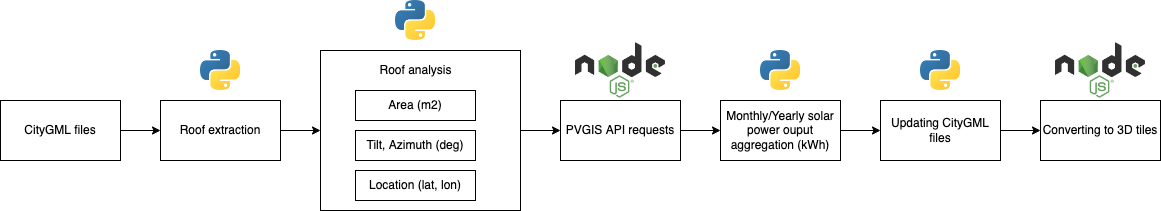

The diagram above was exported from draw.io. Its source (the exported page's mxGraphModel, read from the mxfile embedded in the PNG):
<mxGraphModel dx="1298" dy="865" grid="1" gridSize="10" guides="1" tooltips="1" connect="1" arrows="1" fold="1" page="1" pageScale="1" pageWidth="850" pageHeight="1100" math="0" shadow="0">
  <root>
    <mxCell id="0" />
    <mxCell id="1" parent="0" />
    <mxCell id="hi-JQYi2Qkv5LZaRbQN0-3" style="edgeStyle=orthogonalEdgeStyle;rounded=0;orthogonalLoop=1;jettySize=auto;html=1;entryX=0;entryY=0.5;entryDx=0;entryDy=0;" parent="1" source="hi-JQYi2Qkv5LZaRbQN0-1" target="hi-JQYi2Qkv5LZaRbQN0-2" edge="1">
      <mxGeometry relative="1" as="geometry">
        <mxPoint x="190" y="410" as="targetPoint" />
      </mxGeometry>
    </mxCell>
    <mxCell id="hi-JQYi2Qkv5LZaRbQN0-1" value="CityGML files" style="rounded=0;whiteSpace=wrap;html=1;" parent="1" vertex="1">
      <mxGeometry x="40" y="380" width="120" height="60" as="geometry" />
    </mxCell>
    <mxCell id="hi-JQYi2Qkv5LZaRbQN0-5" style="edgeStyle=orthogonalEdgeStyle;rounded=0;orthogonalLoop=1;jettySize=auto;html=1;" parent="1" source="hi-JQYi2Qkv5LZaRbQN0-2" target="hi-JQYi2Qkv5LZaRbQN0-4" edge="1">
      <mxGeometry relative="1" as="geometry" />
    </mxCell>
    <mxCell id="hi-JQYi2Qkv5LZaRbQN0-2" value="Roof extraction" style="rounded=0;whiteSpace=wrap;html=1;" parent="1" vertex="1">
      <mxGeometry x="200" y="380" width="120" height="60" as="geometry" />
    </mxCell>
    <mxCell id="hi-JQYi2Qkv5LZaRbQN0-11" style="edgeStyle=orthogonalEdgeStyle;rounded=0;orthogonalLoop=1;jettySize=auto;html=1;entryX=0;entryY=0.5;entryDx=0;entryDy=0;" parent="1" source="hi-JQYi2Qkv5LZaRbQN0-4" target="hi-JQYi2Qkv5LZaRbQN0-10" edge="1">
      <mxGeometry relative="1" as="geometry" />
    </mxCell>
    <mxCell id="hi-JQYi2Qkv5LZaRbQN0-4" value="" style="rounded=0;whiteSpace=wrap;html=1;" parent="1" vertex="1">
      <mxGeometry x="360" y="330" width="200" height="160" as="geometry" />
    </mxCell>
    <mxCell id="hi-JQYi2Qkv5LZaRbQN0-6" value="Roof analysis" style="text;html=1;align=center;verticalAlign=middle;resizable=0;points=[];autosize=1;strokeColor=none;fillColor=none;" parent="1" vertex="1">
      <mxGeometry x="410" y="340" width="90" height="20" as="geometry" />
    </mxCell>
    <mxCell id="hi-JQYi2Qkv5LZaRbQN0-7" value="Area (m2)" style="rounded=0;whiteSpace=wrap;html=1;" parent="1" vertex="1">
      <mxGeometry x="395" y="370" width="120" height="30" as="geometry" />
    </mxCell>
    <mxCell id="hi-JQYi2Qkv5LZaRbQN0-8" value="Tilt, Azimuth (deg)" style="rounded=0;whiteSpace=wrap;html=1;" parent="1" vertex="1">
      <mxGeometry x="395" y="410" width="120" height="30" as="geometry" />
    </mxCell>
    <mxCell id="hi-JQYi2Qkv5LZaRbQN0-9" value="Location (lat, lon)" style="rounded=0;whiteSpace=wrap;html=1;" parent="1" vertex="1">
      <mxGeometry x="395" y="450" width="120" height="30" as="geometry" />
    </mxCell>
    <mxCell id="hi-JQYi2Qkv5LZaRbQN0-13" style="edgeStyle=orthogonalEdgeStyle;rounded=0;orthogonalLoop=1;jettySize=auto;html=1;entryX=0;entryY=0.5;entryDx=0;entryDy=0;" parent="1" source="hi-JQYi2Qkv5LZaRbQN0-10" target="hi-JQYi2Qkv5LZaRbQN0-12" edge="1">
      <mxGeometry relative="1" as="geometry" />
    </mxCell>
    <mxCell id="hi-JQYi2Qkv5LZaRbQN0-10" value="PVGIS API requests" style="rounded=0;whiteSpace=wrap;html=1;" parent="1" vertex="1">
      <mxGeometry x="600" y="380" width="120" height="60" as="geometry" />
    </mxCell>
    <mxCell id="hi-JQYi2Qkv5LZaRbQN0-17" style="edgeStyle=orthogonalEdgeStyle;rounded=0;orthogonalLoop=1;jettySize=auto;html=1;entryX=0;entryY=0.5;entryDx=0;entryDy=0;" parent="1" source="hi-JQYi2Qkv5LZaRbQN0-12" target="hi-JQYi2Qkv5LZaRbQN0-16" edge="1">
      <mxGeometry relative="1" as="geometry" />
    </mxCell>
    <mxCell id="hi-JQYi2Qkv5LZaRbQN0-12" value="Monthly/Yearly solar power ouput aggregation (kWh)" style="rounded=0;whiteSpace=wrap;html=1;" parent="1" vertex="1">
      <mxGeometry x="760" y="380" width="120" height="60" as="geometry" />
    </mxCell>
    <mxCell id="YiEe0CgyGJLqgIcBvEei-2" style="edgeStyle=orthogonalEdgeStyle;rounded=0;orthogonalLoop=1;jettySize=auto;html=1;entryX=0;entryY=0.5;entryDx=0;entryDy=0;" parent="1" source="hi-JQYi2Qkv5LZaRbQN0-16" target="YiEe0CgyGJLqgIcBvEei-1" edge="1">
      <mxGeometry relative="1" as="geometry" />
    </mxCell>
    <mxCell id="hi-JQYi2Qkv5LZaRbQN0-16" value="Updating CityGML files" style="rounded=0;whiteSpace=wrap;html=1;" parent="1" vertex="1">
      <mxGeometry x="920" y="380" width="120" height="60" as="geometry" />
    </mxCell>
    <mxCell id="hi-JQYi2Qkv5LZaRbQN0-21" value="" style="shape=image;verticalLabelPosition=bottom;labelBackgroundColor=default;verticalAlign=top;aspect=fixed;imageAspect=0;image=https://upload.wikimedia.org/wikipedia/commons/thumb/c/c3/Python-logo-notext.svg/1200px-Python-logo-notext.svg.png;" parent="1" vertex="1">
      <mxGeometry x="240" y="330" width="40" height="40" as="geometry" />
    </mxCell>
    <mxCell id="hi-JQYi2Qkv5LZaRbQN0-22" value="" style="shape=image;verticalLabelPosition=bottom;labelBackgroundColor=default;verticalAlign=top;aspect=fixed;imageAspect=0;image=https://upload.wikimedia.org/wikipedia/commons/thumb/c/c3/Python-logo-notext.svg/1200px-Python-logo-notext.svg.png;" parent="1" vertex="1">
      <mxGeometry x="435" y="280" width="40" height="40" as="geometry" />
    </mxCell>
    <mxCell id="hi-JQYi2Qkv5LZaRbQN0-23" value="" style="shape=image;verticalLabelPosition=bottom;labelBackgroundColor=default;verticalAlign=top;aspect=fixed;imageAspect=0;image=https://upload.wikimedia.org/wikipedia/commons/thumb/c/c3/Python-logo-notext.svg/1200px-Python-logo-notext.svg.png;" parent="1" vertex="1">
      <mxGeometry x="800" y="330" width="40" height="40" as="geometry" />
    </mxCell>
    <mxCell id="hi-JQYi2Qkv5LZaRbQN0-24" value="" style="shape=image;verticalLabelPosition=bottom;labelBackgroundColor=default;verticalAlign=top;aspect=fixed;imageAspect=0;image=https://upload.wikimedia.org/wikipedia/commons/thumb/c/c3/Python-logo-notext.svg/1200px-Python-logo-notext.svg.png;" parent="1" vertex="1">
      <mxGeometry x="960" y="330" width="40" height="40" as="geometry" />
    </mxCell>
    <mxCell id="hi-JQYi2Qkv5LZaRbQN0-25" value="" style="shape=image;verticalLabelPosition=bottom;labelBackgroundColor=default;verticalAlign=top;aspect=fixed;imageAspect=0;image=https://upload.wikimedia.org/wikipedia/commons/thumb/d/d9/Node.js_logo.svg/1200px-Node.js_logo.svg.png;" parent="1" vertex="1">
      <mxGeometry x="615" y="322.48" width="90" height="55.04" as="geometry" />
    </mxCell>
    <mxCell id="YiEe0CgyGJLqgIcBvEei-1" value="Converting to 3D tiles" style="rounded=0;whiteSpace=wrap;html=1;" parent="1" vertex="1">
      <mxGeometry x="1080" y="380" width="120" height="60" as="geometry" />
    </mxCell>
    <mxCell id="YiEe0CgyGJLqgIcBvEei-3" value="" style="shape=image;verticalLabelPosition=bottom;labelBackgroundColor=default;verticalAlign=top;aspect=fixed;imageAspect=0;image=https://upload.wikimedia.org/wikipedia/commons/thumb/d/d9/Node.js_logo.svg/1200px-Node.js_logo.svg.png;" parent="1" vertex="1">
      <mxGeometry x="1095" y="322.48" width="90" height="55.04" as="geometry" />
    </mxCell>
  </root>
</mxGraphModel>